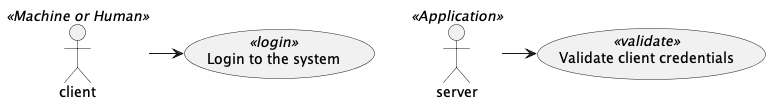

The diagram above was rendered by PlantUML. Its source (embedded in the PNG):
@startuml

actor client << Machine or Human >>
actor server << Application >>

usecase "Login to the system" as login << login >>
usecase "Validate client credentials" as VCC << validate >>

client -> login
server -> VCC

@enduml